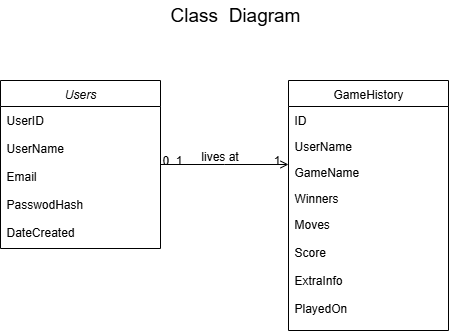

The diagram above was exported from draw.io. Its source (the exported page's mxGraphModel, read from the mxfile embedded in the PNG):
<mxGraphModel dx="1042" dy="562" grid="1" gridSize="10" guides="1" tooltips="1" connect="1" arrows="1" fold="1" page="1" pageScale="1" pageWidth="827" pageHeight="1169" math="0" shadow="0">
  <root>
    <mxCell id="WIyWlLk6GJQsqaUBKTNV-0" />
    <mxCell id="WIyWlLk6GJQsqaUBKTNV-1" parent="WIyWlLk6GJQsqaUBKTNV-0" />
    <mxCell id="zkfFHV4jXpPFQw0GAbJ--0" value="Users" style="swimlane;fontStyle=2;align=center;verticalAlign=top;childLayout=stackLayout;horizontal=1;startSize=26;horizontalStack=0;resizeParent=1;resizeLast=0;collapsible=1;marginBottom=0;rounded=0;shadow=0;strokeWidth=1;" parent="WIyWlLk6GJQsqaUBKTNV-1" vertex="1">
      <mxGeometry x="220" y="120" width="160" height="168" as="geometry">
        <mxRectangle x="230" y="140" width="160" height="26" as="alternateBounds" />
      </mxGeometry>
    </mxCell>
    <mxCell id="zkfFHV4jXpPFQw0GAbJ--3" value="UserID&#10;&#10;UserName&#10;&#10;Email &#10;&#10;PasswodHash&#10;&#10;DateCreated" style="text;align=left;verticalAlign=top;spacingLeft=4;spacingRight=4;overflow=hidden;rotatable=0;points=[[0,0.5],[1,0.5]];portConstraint=eastwest;rounded=0;shadow=0;html=0;" parent="zkfFHV4jXpPFQw0GAbJ--0" vertex="1">
      <mxGeometry y="26" width="160" height="134" as="geometry" />
    </mxCell>
    <mxCell id="zkfFHV4jXpPFQw0GAbJ--17" value="GameHistory" style="swimlane;fontStyle=0;align=center;verticalAlign=top;childLayout=stackLayout;horizontal=1;startSize=26;horizontalStack=0;resizeParent=1;resizeLast=0;collapsible=1;marginBottom=0;rounded=0;shadow=0;strokeWidth=1;" parent="WIyWlLk6GJQsqaUBKTNV-1" vertex="1">
      <mxGeometry x="508" y="120" width="160" height="250" as="geometry">
        <mxRectangle x="550" y="140" width="160" height="26" as="alternateBounds" />
      </mxGeometry>
    </mxCell>
    <mxCell id="zkfFHV4jXpPFQw0GAbJ--18" value="ID" style="text;align=left;verticalAlign=top;spacingLeft=4;spacingRight=4;overflow=hidden;rotatable=0;points=[[0,0.5],[1,0.5]];portConstraint=eastwest;" parent="zkfFHV4jXpPFQw0GAbJ--17" vertex="1">
      <mxGeometry y="26" width="160" height="26" as="geometry" />
    </mxCell>
    <mxCell id="zkfFHV4jXpPFQw0GAbJ--19" value="UserName" style="text;align=left;verticalAlign=top;spacingLeft=4;spacingRight=4;overflow=hidden;rotatable=0;points=[[0,0.5],[1,0.5]];portConstraint=eastwest;rounded=0;shadow=0;html=0;" parent="zkfFHV4jXpPFQw0GAbJ--17" vertex="1">
      <mxGeometry y="52" width="160" height="26" as="geometry" />
    </mxCell>
    <mxCell id="zkfFHV4jXpPFQw0GAbJ--20" value="GameName" style="text;align=left;verticalAlign=top;spacingLeft=4;spacingRight=4;overflow=hidden;rotatable=0;points=[[0,0.5],[1,0.5]];portConstraint=eastwest;rounded=0;shadow=0;html=0;" parent="zkfFHV4jXpPFQw0GAbJ--17" vertex="1">
      <mxGeometry y="78" width="160" height="26" as="geometry" />
    </mxCell>
    <mxCell id="zkfFHV4jXpPFQw0GAbJ--21" value="Winners" style="text;align=left;verticalAlign=top;spacingLeft=4;spacingRight=4;overflow=hidden;rotatable=0;points=[[0,0.5],[1,0.5]];portConstraint=eastwest;rounded=0;shadow=0;html=0;" parent="zkfFHV4jXpPFQw0GAbJ--17" vertex="1">
      <mxGeometry y="104" width="160" height="26" as="geometry" />
    </mxCell>
    <mxCell id="zkfFHV4jXpPFQw0GAbJ--22" value="Moves&#10;&#10;Score&#10;&#10;ExtraInfo&#10;&#10;PlayedOn" style="text;align=left;verticalAlign=top;spacingLeft=4;spacingRight=4;overflow=hidden;rotatable=0;points=[[0,0.5],[1,0.5]];portConstraint=eastwest;rounded=0;shadow=0;html=0;" parent="zkfFHV4jXpPFQw0GAbJ--17" vertex="1">
      <mxGeometry y="130" width="160" height="110" as="geometry" />
    </mxCell>
    <mxCell id="zkfFHV4jXpPFQw0GAbJ--26" value="" style="endArrow=open;shadow=0;strokeWidth=1;rounded=0;curved=0;endFill=1;edgeStyle=elbowEdgeStyle;elbow=vertical;" parent="WIyWlLk6GJQsqaUBKTNV-1" source="zkfFHV4jXpPFQw0GAbJ--0" target="zkfFHV4jXpPFQw0GAbJ--17" edge="1">
      <mxGeometry x="0.5" y="41" relative="1" as="geometry">
        <mxPoint x="380" y="192" as="sourcePoint" />
        <mxPoint x="540" y="192" as="targetPoint" />
        <mxPoint x="-40" y="32" as="offset" />
      </mxGeometry>
    </mxCell>
    <mxCell id="zkfFHV4jXpPFQw0GAbJ--27" value="0..1" style="resizable=0;align=left;verticalAlign=bottom;labelBackgroundColor=none;fontSize=12;" parent="zkfFHV4jXpPFQw0GAbJ--26" connectable="0" vertex="1">
      <mxGeometry x="-1" relative="1" as="geometry">
        <mxPoint y="4" as="offset" />
      </mxGeometry>
    </mxCell>
    <mxCell id="zkfFHV4jXpPFQw0GAbJ--28" value="1" style="resizable=0;align=right;verticalAlign=bottom;labelBackgroundColor=none;fontSize=12;" parent="zkfFHV4jXpPFQw0GAbJ--26" connectable="0" vertex="1">
      <mxGeometry x="1" relative="1" as="geometry">
        <mxPoint x="-7" y="4" as="offset" />
      </mxGeometry>
    </mxCell>
    <mxCell id="zkfFHV4jXpPFQw0GAbJ--29" value="lives at" style="text;html=1;resizable=0;points=[];;align=center;verticalAlign=middle;labelBackgroundColor=none;rounded=0;shadow=0;strokeWidth=1;fontSize=12;" parent="zkfFHV4jXpPFQw0GAbJ--26" vertex="1" connectable="0">
      <mxGeometry x="0.5" y="49" relative="1" as="geometry">
        <mxPoint x="-38" y="40" as="offset" />
      </mxGeometry>
    </mxCell>
    <mxCell id="0n-bn5pImLNUKKw8O59I-1" value="&lt;font style=&quot;font-size: 19px;&quot;&gt;Class&amp;nbsp; Diagram&lt;/font&gt;" style="text;html=1;align=center;verticalAlign=middle;whiteSpace=wrap;rounded=0;" vertex="1" parent="WIyWlLk6GJQsqaUBKTNV-1">
      <mxGeometry x="370" y="40" width="170" height="30" as="geometry" />
    </mxCell>
  </root>
</mxGraphModel>